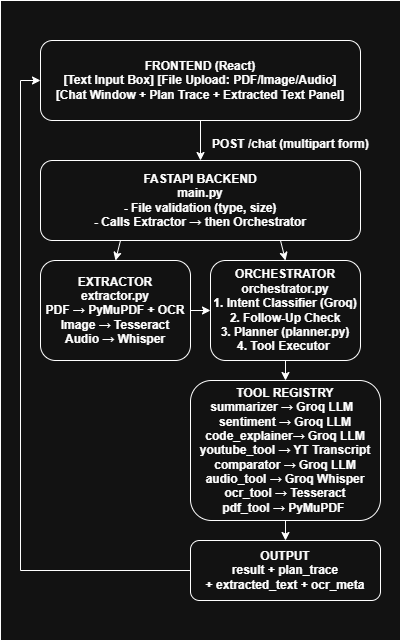

The diagram above was exported from draw.io. Its source (the exported page's mxGraphModel, read from the mxfile embedded in the PNG):
<mxGraphModel dx="1288" dy="703" grid="1" gridSize="10" guides="1" tooltips="1" connect="1" arrows="1" fold="1" page="1" pageScale="1" pageWidth="850" pageHeight="1100" math="0" shadow="0">
  <root>
    <mxCell id="0" />
    <mxCell id="1" parent="0" />
    <mxCell id="vqmpcIo5kTAiVyPVwzD4-15" parent="1" style="rounded=0;whiteSpace=wrap;html=1;" value="" vertex="1">
      <mxGeometry height="640" width="400" x="160" y="40" as="geometry" />
    </mxCell>
    <mxCell id="vqmpcIo5kTAiVyPVwzD4-1" parent="1" style="rounded=1;whiteSpace=wrap;html=1;" value="&lt;b&gt;FRONTEND (React)&lt;/b&gt;&lt;div&gt;&lt;b&gt;[Text Input Box]  [File Upload: PDF/Image/Audio]&lt;/b&gt;&lt;/div&gt;&lt;div&gt;&lt;b&gt;[Chat Window + Plan Trace + Extracted Text Panel]&lt;/b&gt;&lt;/div&gt;" vertex="1">
      <mxGeometry height="80" width="320" x="200" y="80" as="geometry" />
    </mxCell>
    <mxCell id="vqmpcIo5kTAiVyPVwzD4-2" parent="1" style="rounded=1;whiteSpace=wrap;html=1;" value="&lt;b&gt;FASTAPI BACKEND&lt;/b&gt;&lt;div&gt;&lt;b&gt;main.py&lt;/b&gt;&lt;/div&gt;&lt;div&gt;&lt;b&gt;- File validation (type, size)&lt;/b&gt;&lt;/div&gt;&lt;div&gt;&lt;b&gt;- Calls Extractor → then Orchestrator&lt;/b&gt;&lt;/div&gt;" vertex="1">
      <mxGeometry height="80" width="320" x="200" y="200" as="geometry" />
    </mxCell>
    <mxCell id="vqmpcIo5kTAiVyPVwzD4-3" parent="1" style="rounded=1;whiteSpace=wrap;html=1;" value="&lt;b&gt;EXTRACTOR&lt;/b&gt;&lt;div&gt;&lt;b&gt;extractor.py&lt;/b&gt;&lt;/div&gt;&lt;div&gt;&lt;b&gt;PDF → PyMuPDF + OCR&lt;/b&gt;&lt;/div&gt;&lt;div&gt;&lt;b&gt;Image → Tesseract&lt;/b&gt;&lt;/div&gt;&lt;div&gt;&lt;b&gt;Audio → Whisper&lt;/b&gt;&lt;/div&gt;" vertex="1">
      <mxGeometry height="100" width="150" x="200" y="300" as="geometry" />
    </mxCell>
    <mxCell id="vqmpcIo5kTAiVyPVwzD4-5" parent="1" style="rounded=1;whiteSpace=wrap;html=1;" value="&lt;b&gt;ORCHESTRATOR&lt;/b&gt;&lt;div&gt;&lt;b&gt;orchestrator.py&lt;/b&gt;&lt;/div&gt;&lt;div&gt;&lt;b&gt;1. Intent Classifier (Groq)&lt;/b&gt;&lt;/div&gt;&lt;div&gt;&lt;b&gt;2. Follow-Up Check&lt;/b&gt;&lt;/div&gt;&lt;div&gt;&lt;b&gt;3. Planner (planner.py)&lt;/b&gt;&lt;/div&gt;&lt;div&gt;&lt;b&gt;4. Tool Executor&amp;nbsp;&lt;/b&gt;&lt;/div&gt;" vertex="1">
      <mxGeometry height="100" width="150" x="370" y="300" as="geometry" />
    </mxCell>
    <mxCell id="vqmpcIo5kTAiVyPVwzD4-6" parent="1" style="rounded=1;whiteSpace=wrap;html=1;" value="&lt;b&gt;TOOL REGISTRY&lt;/b&gt;&lt;div&gt;&lt;b&gt;summarizer    → Groq LLM&amp;nbsp;&amp;nbsp;&lt;/b&gt;&lt;/div&gt;&lt;div&gt;&lt;b&gt;sentiment     → Groq LLM&lt;/b&gt;&lt;/div&gt;&lt;div&gt;&lt;b&gt;code_explainer→ Groq LLM&lt;/b&gt;&lt;/div&gt;&lt;div&gt;&lt;b&gt;youtube_tool  → YT Transcript&lt;/b&gt;&lt;/div&gt;&lt;div&gt;&lt;span style=&quot;background-color: transparent; color: light-dark(rgb(0, 0, 0), rgb(255, 255, 255));&quot;&gt;&lt;b&gt;comparator    → Groq LLM&lt;/b&gt;&lt;/span&gt;&lt;/div&gt;&lt;div&gt;&lt;span style=&quot;background-color: transparent; color: light-dark(rgb(0, 0, 0), rgb(255, 255, 255));&quot;&gt;&lt;b&gt;audio_tool    → Groq Whisper&lt;/b&gt;&lt;/span&gt;&lt;/div&gt;&lt;div&gt;&lt;span style=&quot;background-color: transparent; color: light-dark(rgb(0, 0, 0), rgb(255, 255, 255));&quot;&gt;&lt;b&gt;ocr_tool      → Tesseract&lt;/b&gt;&lt;/span&gt;&lt;/div&gt;&lt;div&gt;&lt;b&gt;&lt;span style=&quot;background-color: transparent; color: light-dark(rgb(0, 0, 0), rgb(255, 255, 255));&quot;&gt;pdf_tool      → PyMuPDF&lt;/span&gt;&amp;nbsp;&lt;/b&gt;&lt;/div&gt;" vertex="1">
      <mxGeometry height="140" width="190" x="350" y="420" as="geometry" />
    </mxCell>
    <mxCell id="vqmpcIo5kTAiVyPVwzD4-16" edge="1" parent="1" source="vqmpcIo5kTAiVyPVwzD4-7" style="edgeStyle=orthogonalEdgeStyle;rounded=0;orthogonalLoop=1;jettySize=auto;html=1;exitX=0;exitY=0.5;exitDx=0;exitDy=0;entryX=0;entryY=0.5;entryDx=0;entryDy=0;" target="vqmpcIo5kTAiVyPVwzD4-1">
      <mxGeometry relative="1" as="geometry" />
    </mxCell>
    <mxCell id="vqmpcIo5kTAiVyPVwzD4-7" parent="1" style="rounded=1;whiteSpace=wrap;html=1;" value="&lt;b&gt;OUTPUT&lt;/b&gt;&lt;div&gt;&lt;b&gt;result + plan_trace +&amp;nbsp;extracted_text + ocr_meta &lt;/b&gt;&lt;/div&gt;" vertex="1">
      <mxGeometry height="60" width="190" x="350" y="580" as="geometry" />
    </mxCell>
    <mxCell id="vqmpcIo5kTAiVyPVwzD4-8" edge="1" parent="1" source="vqmpcIo5kTAiVyPVwzD4-1" style="endArrow=classic;html=1;rounded=0;exitX=0.5;exitY=1;exitDx=0;exitDy=0;entryX=0.5;entryY=0;entryDx=0;entryDy=0;" target="vqmpcIo5kTAiVyPVwzD4-2" value="">
      <mxGeometry height="50" relative="1" width="50" as="geometry">
        <mxPoint x="520" y="360" as="sourcePoint" />
        <mxPoint x="570" y="310" as="targetPoint" />
      </mxGeometry>
    </mxCell>
    <mxCell id="vqmpcIo5kTAiVyPVwzD4-9" parent="1" style="text;whiteSpace=wrap;html=1;fontStyle=1" value="POST /chat (multipart form)" vertex="1">
      <mxGeometry height="30" width="180" x="370" y="170" as="geometry" />
    </mxCell>
    <mxCell id="vqmpcIo5kTAiVyPVwzD4-10" edge="1" parent="1" source="vqmpcIo5kTAiVyPVwzD4-2" style="endArrow=classic;html=1;rounded=0;exitX=0.25;exitY=1;exitDx=0;exitDy=0;entryX=0.5;entryY=0;entryDx=0;entryDy=0;" target="vqmpcIo5kTAiVyPVwzD4-3" value="">
      <mxGeometry height="50" relative="1" width="50" as="geometry">
        <mxPoint x="520" y="360" as="sourcePoint" />
        <mxPoint x="570" y="310" as="targetPoint" />
      </mxGeometry>
    </mxCell>
    <mxCell id="vqmpcIo5kTAiVyPVwzD4-11" edge="1" parent="1" source="vqmpcIo5kTAiVyPVwzD4-2" style="endArrow=classic;html=1;rounded=0;exitX=0.75;exitY=1;exitDx=0;exitDy=0;entryX=0.5;entryY=0;entryDx=0;entryDy=0;" target="vqmpcIo5kTAiVyPVwzD4-5" value="">
      <mxGeometry height="50" relative="1" width="50" as="geometry">
        <mxPoint x="520" y="360" as="sourcePoint" />
        <mxPoint x="570" y="310" as="targetPoint" />
      </mxGeometry>
    </mxCell>
    <mxCell id="vqmpcIo5kTAiVyPVwzD4-12" edge="1" parent="1" source="vqmpcIo5kTAiVyPVwzD4-3" style="endArrow=classic;html=1;rounded=0;exitX=1;exitY=0.5;exitDx=0;exitDy=0;entryX=0;entryY=0.5;entryDx=0;entryDy=0;" target="vqmpcIo5kTAiVyPVwzD4-5" value="">
      <mxGeometry height="50" relative="1" width="50" as="geometry">
        <mxPoint x="90" y="410" as="sourcePoint" />
        <mxPoint x="140" y="360" as="targetPoint" />
      </mxGeometry>
    </mxCell>
    <mxCell id="vqmpcIo5kTAiVyPVwzD4-13" edge="1" parent="1" source="vqmpcIo5kTAiVyPVwzD4-5" style="endArrow=classic;html=1;rounded=0;exitX=0.5;exitY=1;exitDx=0;exitDy=0;entryX=0.5;entryY=0;entryDx=0;entryDy=0;" target="vqmpcIo5kTAiVyPVwzD4-6" value="">
      <mxGeometry height="50" relative="1" width="50" as="geometry">
        <mxPoint x="520" y="460" as="sourcePoint" />
        <mxPoint x="570" y="410" as="targetPoint" />
      </mxGeometry>
    </mxCell>
    <mxCell id="vqmpcIo5kTAiVyPVwzD4-14" edge="1" parent="1" source="vqmpcIo5kTAiVyPVwzD4-6" style="endArrow=classic;html=1;rounded=0;exitX=0.5;exitY=1;exitDx=0;exitDy=0;entryX=0.5;entryY=0;entryDx=0;entryDy=0;" target="vqmpcIo5kTAiVyPVwzD4-7" value="">
      <mxGeometry height="50" relative="1" width="50" as="geometry">
        <mxPoint x="520" y="510" as="sourcePoint" />
        <mxPoint x="570" y="460" as="targetPoint" />
      </mxGeometry>
    </mxCell>
  </root>
</mxGraphModel>